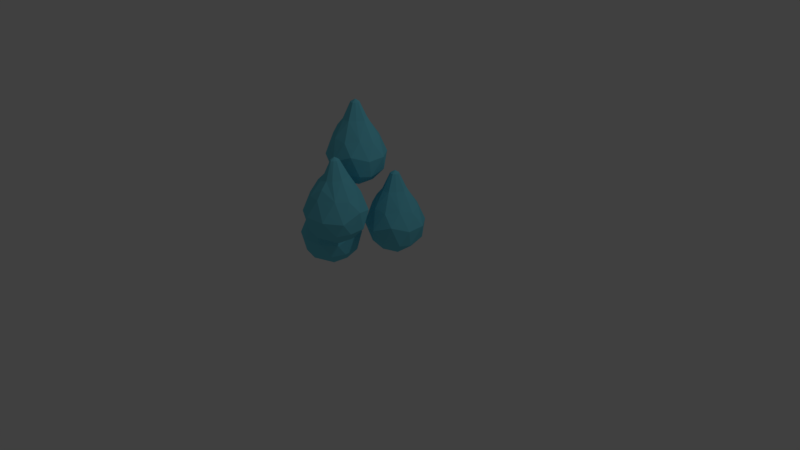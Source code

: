 # Source: Wassertropfen_klein.blend  (saved by Blender 2.78.0; exported with 4.5.12 LTS)
import bpy
from mathutils import Matrix  # noqa: F401  (used for matrix-valued properties, if any)

bpy.ops.wm.read_factory_settings(use_empty=True)
scene = bpy.context.scene
scene.name = 'Scene'

# ---- collections
col_collection_1 = bpy.data.collections.new('Collection 1'); scene.collection.children.link(col_collection_1)

# ---- materials (node trees are filled in below, after node groups)
mat_material_002 = bpy.data.materials.new('Material.002')
mat_material_002.alpha_threshold = 0.0
mat_material_002.diffuse_color = (0.162, 0.6445, 0.7991, 1.0)
mat_material_002.roughness = 0.5

# ---- material node trees
mat_material_002.use_nodes = True; mat_material_002.node_tree.nodes.clear()
_N = mat_material_002.node_tree.nodes; _L = mat_material_002.node_tree.links
n0 = _N.new('ShaderNodeOutputMaterial'); n0.name = 'Material Output'; n0.location = (300, 300)
n1 = _N.new('ShaderNodeBsdfDiffuse'); n1.name = 'Diffuse BSDF'; n1.location = (10, 300)
n1.inputs[0].default_value = (0.1622, 0.6473, 0.8, 1.0)
_L.new(n1.outputs[0], n0.inputs[0])
n0.is_active_output = True

# ---- world
world_world = bpy.data.worlds.new('World'); scene.world = world_world
world_world.color = (0.05088, 0.05088, 0.05088)
world_world.use_sun_shadow = False
world_world.sun_shadow_jitter_overblur = 0.0
world_world.cycles.sampling_method = 'MANUAL'

# ---- cameras
cam_camera = bpy.data.cameras.new('Camera')
cam_camera.clip_end = 100.0
cam_camera.lens = 35.0
cam_camera.sensor_width = 32.0
cam_camera.sensor_height = 18.0
cam_camera.ortho_scale = 7.314
cam_camera.dof.focus_distance = 0.0

# ---- lights
light_lamp = bpy.data.lights.new('Lamp', 'POINT')
light_lamp.transmission_factor = 0.0
light_lamp.cutoff_distance = 30.0
light_lamp.energy = 100.0
light_lamp.shadow_buffer_clip_start = 1.001
light_lamp.shadow_soft_size = 0.1
light_lamp.shadow_maximum_resolution = 0.006
light_lamp.use_absolute_resolution = True

# ---- meshes
me_icosphere_003 = bpy.data.meshes.new('Icosphere.003')
me_icosphere_003.from_pydata([(0.0, 0.0, -0.9794), (0.7236, -0.5257, -0.4472), (-0.1868, -0.8506, -0.4472), (-0.8591, -0.06796, -0.4472), (-0.2764, 0.8347, -0.4472), (0.7236, 0.5257, -0.4472), (0.2637, -0.7183, 0.6238), (-0.6399, -0.4092, 0.6848), (-0.6804, 0.4622, 0.6238), (0.2637, 0.7579, 0.6238), (0.7961, 4.093e-10, 0.6238), (0.0, 0.0, 1.908), (-0.06253, -0.5, -0.8507), (0.4253, -0.309, -0.8507), (0.2629, -0.809, -0.4415), (0.816, -0.1234, -0.5257), (0.4253, 0.309, -0.8507), (-0.5257, 0.1133, -0.8507), (-0.6882, -0.4654, -0.5765), (-0.1, 0.5, -0.8507), (-0.584, 0.5, -0.5876), (0.2629, 0.8419, -0.4031), (0.9511, -0.309, 0.09487), (0.9511, 0.309, 0.1073), (0.0, -1.0, 0.0), (0.572, -0.7547, 0.24), (-0.9511, -0.309, 0.1053), (-0.5878, -0.809, 0.06738), (-0.5878, 0.809, 0.1501), (-0.9511, 0.386, 0.04273), (0.5878, 0.809, 0.09442), (0.07301, 1.0, 0.111), (0.5943, -0.3792, 0.6987), (-0.1804, -0.7286, 0.6987), (-0.7745, -0.038, 0.6987), (-0.2508, 0.7127, 0.6987), (0.6263, 0.4346, 0.6987), (0.1232, -0.4068, 1.271), (0.4235, 0.0, 1.271), (-0.3171, -0.2634, 1.233), (-0.2503, 0.2379, 1.302), (0.1215, 0.3426, 1.271), (-0.3712, 0.0, 1.271), (-0.1611, -0.3926, 1.231), (0.2877, -0.23, 1.271), (0.2725, 0.2277, 1.346), (-0.1314, 0.3672, 1.202), (0.1533, -0.001817, 1.813), (0.04637, -0.149, 1.813), (-0.1267, -0.09279, 1.813), (-0.1019, 0.07215, 1.813), (0.04637, 0.1331, 1.813), (0.09921, 0.07398, 1.835), (-0.04014, 0.1358, 1.787), (-0.1168, -0.007631, 1.832), (-0.04889, -0.1426, 1.813), (0.1082, -0.08828, 1.813), (-0.4503, 0.3016, 1.091), (-0.4833, -0.3499, 0.9959)], [], [(0, 13, 12), (1, 13, 15), (0, 12, 17), (0, 17, 19), (0, 19, 16), (1, 15, 22), (2, 14, 24), (3, 18, 26), (4, 20, 28), (5, 21, 30), (1, 22, 25), (2, 24, 27), (3, 26, 29), (4, 28, 31), (5, 30, 23), (6, 32, 37), (33, 58, 7), (34, 57, 8), (9, 35, 41), (10, 36, 38), (52, 11, 47), (36, 45, 38), (36, 9, 41), (53, 11, 51), (35, 46, 41), (35, 57, 40), (54, 11, 50), (34, 42, 40), (34, 58, 39), (55, 11, 49), (33, 43, 39), (33, 6, 37), (56, 11, 48), (32, 44, 37), (32, 10, 38), (23, 36, 10), (23, 30, 36), (30, 9, 36), (31, 35, 9), (31, 28, 35), (28, 8, 35), (29, 34, 8), (29, 26, 34), (26, 7, 34), (27, 33, 7), (27, 24, 33), (24, 6, 33), (25, 32, 6), (25, 22, 32), (22, 10, 32), (30, 31, 9), (30, 21, 31), (21, 4, 31), (28, 29, 8), (28, 20, 29), (20, 3, 29), (26, 27, 7), (26, 18, 27), (18, 2, 27), (24, 25, 6), (24, 14, 25), (14, 1, 25), (22, 23, 10), (22, 15, 23), (15, 5, 23), (16, 21, 5), (16, 19, 21), (19, 4, 21), (19, 20, 4), (19, 17, 20), (17, 3, 20), (17, 18, 3), (17, 12, 18), (12, 2, 18), (15, 16, 5), (15, 13, 16), (13, 0, 16), (12, 14, 2), (12, 13, 14), (13, 1, 14), (52, 51, 11), (36, 41, 45), (53, 50, 11), (35, 40, 46), (54, 49, 11), (34, 39, 42), (55, 48, 11), (33, 37, 43), (56, 47, 11), (32, 38, 44), (44, 47, 56), (43, 48, 55), (42, 49, 54), (40, 53, 46), (45, 51, 52), (44, 48, 37), (43, 49, 39), (54, 40, 42), (53, 41, 46), (45, 47, 38), (34, 40, 57), (35, 8, 57), (44, 38, 47), (43, 37, 48), (42, 39, 49), (40, 50, 53), (45, 41, 51), (44, 56, 48), (43, 55, 49), (54, 50, 40), (53, 51, 41), (45, 52, 47), (33, 39, 58), (34, 7, 58)])
me_icosphere_003.materials.append(mat_material_002)
me_icosphere_003.use_remesh_preserve_volume = False
me_icosphere_003.use_remesh_preserve_attributes = False
me_icosphere_003.use_mirror_vertex_groups = False
me_icosphere_003.update()
me_icosphere_002 = bpy.data.meshes.new('Icosphere.002')
me_icosphere_002.from_pydata([(0.0, 0.0, -0.9794), (0.7236, -0.5257, -0.4472), (-0.1868, -0.8506, -0.4472), (-0.8591, -0.06796, -0.4472), (-0.2764, 0.8347, -0.4472), (0.7236, 0.5257, -0.4472), (0.2637, -0.7183, 0.6238), (-0.6399, -0.4092, 0.6848), (-0.6804, 0.4622, 0.6238), (0.2637, 0.7579, 0.6238), (0.7961, 4.093e-10, 0.6238), (0.0, 0.0, 1.908), (-0.06253, -0.5, -0.8507), (0.4253, -0.309, -0.8507), (0.2629, -0.809, -0.4415), (0.816, -0.1234, -0.5257), (0.4253, 0.309, -0.8507), (-0.5257, 0.1133, -0.8507), (-0.6882, -0.4654, -0.5765), (-0.1, 0.5, -0.8507), (-0.584, 0.5, -0.5876), (0.2629, 0.8419, -0.4031), (0.9511, -0.309, 0.09487), (0.9511, 0.309, 0.1073), (0.0, -1.0, 0.0), (0.572, -0.7547, 0.24), (-0.9511, -0.309, 0.1053), (-0.5878, -0.809, 0.06738), (-0.5878, 0.809, 0.1501), (-0.9511, 0.386, 0.04273), (0.5878, 0.809, 0.09442), (0.07301, 1.0, 0.111), (0.5943, -0.3792, 0.6987), (-0.1804, -0.7286, 0.6987), (-0.7745, -0.038, 0.6987), (-0.2508, 0.7127, 0.6987), (0.6263, 0.4346, 0.6987), (0.1232, -0.4068, 1.271), (0.4235, 0.0, 1.271), (-0.3171, -0.2634, 1.233), (-0.2503, 0.2379, 1.302), (0.1215, 0.3426, 1.271), (-0.3712, 0.0, 1.271), (-0.1611, -0.3926, 1.231), (0.2877, -0.23, 1.271), (0.2725, 0.2277, 1.346), (-0.1314, 0.3672, 1.202), (0.1533, -0.001817, 1.813), (0.04637, -0.149, 1.813), (-0.1267, -0.09279, 1.813), (-0.1019, 0.07215, 1.813), (0.04637, 0.1331, 1.813), (0.09921, 0.07398, 1.835), (-0.04014, 0.1358, 1.787), (-0.1168, -0.007631, 1.832), (-0.04889, -0.1426, 1.813), (0.1082, -0.08828, 1.813), (-0.4503, 0.3016, 1.091), (-0.4833, -0.3499, 0.9959)], [], [(0, 13, 12), (1, 13, 15), (0, 12, 17), (0, 17, 19), (0, 19, 16), (1, 15, 22), (2, 14, 24), (3, 18, 26), (4, 20, 28), (5, 21, 30), (1, 22, 25), (2, 24, 27), (3, 26, 29), (4, 28, 31), (5, 30, 23), (6, 32, 37), (33, 58, 7), (34, 57, 8), (9, 35, 41), (10, 36, 38), (52, 11, 47), (36, 45, 38), (36, 9, 41), (53, 11, 51), (35, 46, 41), (35, 57, 40), (54, 11, 50), (34, 42, 40), (34, 58, 39), (55, 11, 49), (33, 43, 39), (33, 6, 37), (56, 11, 48), (32, 44, 37), (32, 10, 38), (23, 36, 10), (23, 30, 36), (30, 9, 36), (31, 35, 9), (31, 28, 35), (28, 8, 35), (29, 34, 8), (29, 26, 34), (26, 7, 34), (27, 33, 7), (27, 24, 33), (24, 6, 33), (25, 32, 6), (25, 22, 32), (22, 10, 32), (30, 31, 9), (30, 21, 31), (21, 4, 31), (28, 29, 8), (28, 20, 29), (20, 3, 29), (26, 27, 7), (26, 18, 27), (18, 2, 27), (24, 25, 6), (24, 14, 25), (14, 1, 25), (22, 23, 10), (22, 15, 23), (15, 5, 23), (16, 21, 5), (16, 19, 21), (19, 4, 21), (19, 20, 4), (19, 17, 20), (17, 3, 20), (17, 18, 3), (17, 12, 18), (12, 2, 18), (15, 16, 5), (15, 13, 16), (13, 0, 16), (12, 14, 2), (12, 13, 14), (13, 1, 14), (52, 51, 11), (36, 41, 45), (53, 50, 11), (35, 40, 46), (54, 49, 11), (34, 39, 42), (55, 48, 11), (33, 37, 43), (56, 47, 11), (32, 38, 44), (44, 47, 56), (43, 48, 55), (42, 49, 54), (40, 53, 46), (45, 51, 52), (44, 48, 37), (43, 49, 39), (54, 40, 42), (53, 41, 46), (45, 47, 38), (34, 40, 57), (35, 8, 57), (44, 38, 47), (43, 37, 48), (42, 39, 49), (40, 50, 53), (45, 41, 51), (44, 56, 48), (43, 55, 49), (54, 50, 40), (53, 51, 41), (45, 52, 47), (33, 39, 58), (34, 7, 58)])
me_icosphere_002.materials.append(mat_material_002)
me_icosphere_002.use_remesh_preserve_volume = False
me_icosphere_002.use_remesh_preserve_attributes = False
me_icosphere_002.use_mirror_vertex_groups = False
me_icosphere_002.update()
me_icosphere_001 = bpy.data.meshes.new('Icosphere.001')
me_icosphere_001.from_pydata([(0.0, 0.0, -0.9794), (0.7236, -0.5257, -0.4472), (-0.1868, -0.8506, -0.4472), (-0.8591, -0.06796, -0.4472), (-0.2764, 0.8347, -0.4472), (0.7236, 0.5257, -0.4472), (0.2637, -0.7183, 0.6238), (-0.6399, -0.4092, 0.6848), (-0.6804, 0.4622, 0.6238), (0.2637, 0.7579, 0.6238), (0.7961, 4.093e-10, 0.6238), (0.0, 0.0, 1.908), (-0.06253, -0.5, -0.8507), (0.4253, -0.309, -0.8507), (0.2629, -0.809, -0.4415), (0.816, -0.1234, -0.5257), (0.4253, 0.309, -0.8507), (-0.5257, 0.1133, -0.8507), (-0.6882, -0.4654, -0.5765), (-0.1, 0.5, -0.8507), (-0.584, 0.5, -0.5876), (0.2629, 0.8419, -0.4031), (0.9511, -0.309, 0.09487), (0.9511, 0.309, 0.1073), (0.0, -1.0, 0.0), (0.572, -0.7547, 0.24), (-0.9511, -0.309, 0.1053), (-0.5878, -0.809, 0.06738), (-0.5878, 0.809, 0.1501), (-0.9511, 0.386, 0.04273), (0.5878, 0.809, 0.09442), (0.07301, 1.0, 0.111), (0.5943, -0.3792, 0.6987), (-0.1804, -0.7286, 0.6987), (-0.7745, -0.038, 0.6987), (-0.2508, 0.7127, 0.6987), (0.6263, 0.4346, 0.6987), (0.1232, -0.4068, 1.271), (0.4235, 0.0, 1.271), (-0.3171, -0.2634, 1.233), (-0.2503, 0.2379, 1.302), (0.1215, 0.3426, 1.271), (-0.3712, 0.0, 1.271), (-0.1611, -0.3926, 1.231), (0.2877, -0.23, 1.271), (0.2725, 0.2277, 1.346), (-0.1314, 0.3672, 1.202), (0.1533, -0.001817, 1.813), (0.04637, -0.149, 1.813), (-0.1267, -0.09279, 1.813), (-0.1019, 0.07215, 1.813), (0.04637, 0.1331, 1.813), (0.09921, 0.07398, 1.835), (-0.04014, 0.1358, 1.787), (-0.1168, -0.007631, 1.832), (-0.04889, -0.1426, 1.813), (0.1082, -0.08828, 1.813), (-0.4503, 0.3016, 1.091), (-0.4833, -0.3499, 0.9959)], [], [(0, 13, 12), (1, 13, 15), (0, 12, 17), (0, 17, 19), (0, 19, 16), (1, 15, 22), (2, 14, 24), (3, 18, 26), (4, 20, 28), (5, 21, 30), (1, 22, 25), (2, 24, 27), (3, 26, 29), (4, 28, 31), (5, 30, 23), (6, 32, 37), (33, 58, 7), (34, 57, 8), (9, 35, 41), (10, 36, 38), (52, 11, 47), (36, 45, 38), (36, 9, 41), (53, 11, 51), (35, 46, 41), (35, 57, 40), (54, 11, 50), (34, 42, 40), (34, 58, 39), (55, 11, 49), (33, 43, 39), (33, 6, 37), (56, 11, 48), (32, 44, 37), (32, 10, 38), (23, 36, 10), (23, 30, 36), (30, 9, 36), (31, 35, 9), (31, 28, 35), (28, 8, 35), (29, 34, 8), (29, 26, 34), (26, 7, 34), (27, 33, 7), (27, 24, 33), (24, 6, 33), (25, 32, 6), (25, 22, 32), (22, 10, 32), (30, 31, 9), (30, 21, 31), (21, 4, 31), (28, 29, 8), (28, 20, 29), (20, 3, 29), (26, 27, 7), (26, 18, 27), (18, 2, 27), (24, 25, 6), (24, 14, 25), (14, 1, 25), (22, 23, 10), (22, 15, 23), (15, 5, 23), (16, 21, 5), (16, 19, 21), (19, 4, 21), (19, 20, 4), (19, 17, 20), (17, 3, 20), (17, 18, 3), (17, 12, 18), (12, 2, 18), (15, 16, 5), (15, 13, 16), (13, 0, 16), (12, 14, 2), (12, 13, 14), (13, 1, 14), (52, 51, 11), (36, 41, 45), (53, 50, 11), (35, 40, 46), (54, 49, 11), (34, 39, 42), (55, 48, 11), (33, 37, 43), (56, 47, 11), (32, 38, 44), (44, 47, 56), (43, 48, 55), (42, 49, 54), (40, 53, 46), (45, 51, 52), (44, 48, 37), (43, 49, 39), (54, 40, 42), (53, 41, 46), (45, 47, 38), (34, 40, 57), (35, 8, 57), (44, 38, 47), (43, 37, 48), (42, 39, 49), (40, 50, 53), (45, 41, 51), (44, 56, 48), (43, 55, 49), (54, 50, 40), (53, 51, 41), (45, 52, 47), (33, 39, 58), (34, 7, 58)])
me_icosphere_001.materials.append(mat_material_002)
me_icosphere_001.use_remesh_preserve_volume = False
me_icosphere_001.use_remesh_preserve_attributes = False
me_icosphere_001.use_mirror_vertex_groups = False
me_icosphere_001.update()
me_icosphere = bpy.data.meshes.new('Icosphere')
me_icosphere.from_pydata([(0.0, 0.0, -0.9794), (0.7236, -0.5257, -0.4472), (-0.1868, -0.8506, -0.4472), (-0.8591, -0.06796, -0.4472), (-0.2764, 0.8347, -0.4472), (0.7236, 0.5257, -0.4472), (0.2637, -0.7183, 0.6238), (-0.6399, -0.4092, 0.6848), (-0.6804, 0.4622, 0.6238), (0.2637, 0.7579, 0.6238), (0.7961, 4.093e-10, 0.6238), (0.0, 0.0, 1.908), (-0.06253, -0.5, -0.8507), (0.4253, -0.309, -0.8507), (0.2629, -0.809, -0.4415), (0.816, -0.1234, -0.5257), (0.4253, 0.309, -0.8507), (-0.5257, 0.1133, -0.8507), (-0.6882, -0.4654, -0.5765), (-0.1, 0.5, -0.8507), (-0.584, 0.5, -0.5876), (0.2629, 0.8419, -0.4031), (0.9511, -0.309, 0.09487), (0.9511, 0.309, 0.1073), (0.0, -1.0, 0.0), (0.572, -0.7547, 0.24), (-0.9511, -0.309, 0.1053), (-0.5878, -0.809, 0.06738), (-0.5878, 0.809, 0.1501), (-0.9511, 0.386, 0.04273), (0.5878, 0.809, 0.09442), (0.07301, 1.0, 0.111), (0.5943, -0.3792, 0.6987), (-0.1804, -0.7286, 0.6987), (-0.7745, -0.038, 0.6987), (-0.2508, 0.7127, 0.6987), (0.6263, 0.4346, 0.6987), (0.1232, -0.4068, 1.271), (0.4235, 0.0, 1.271), (-0.3171, -0.2634, 1.233), (-0.2503, 0.2379, 1.302), (0.1215, 0.3426, 1.271), (-0.3712, 0.0, 1.271), (-0.1611, -0.3926, 1.231), (0.2877, -0.23, 1.271), (0.2725, 0.2277, 1.346), (-0.1314, 0.3672, 1.202), (0.1533, -0.001817, 1.813), (0.04637, -0.149, 1.813), (-0.1267, -0.09279, 1.813), (-0.1019, 0.07215, 1.813), (0.04637, 0.1331, 1.813), (0.09921, 0.07398, 1.835), (-0.04014, 0.1358, 1.787), (-0.1168, -0.007631, 1.832), (-0.04889, -0.1426, 1.813), (0.1082, -0.08828, 1.813), (-0.4503, 0.3016, 1.091), (-0.4833, -0.3499, 0.9959)], [], [(0, 13, 12), (1, 13, 15), (0, 12, 17), (0, 17, 19), (0, 19, 16), (1, 15, 22), (2, 14, 24), (3, 18, 26), (4, 20, 28), (5, 21, 30), (1, 22, 25), (2, 24, 27), (3, 26, 29), (4, 28, 31), (5, 30, 23), (6, 32, 37), (33, 58, 7), (34, 57, 8), (9, 35, 41), (10, 36, 38), (52, 11, 47), (36, 45, 38), (36, 9, 41), (53, 11, 51), (35, 46, 41), (35, 57, 40), (54, 11, 50), (34, 42, 40), (34, 58, 39), (55, 11, 49), (33, 43, 39), (33, 6, 37), (56, 11, 48), (32, 44, 37), (32, 10, 38), (23, 36, 10), (23, 30, 36), (30, 9, 36), (31, 35, 9), (31, 28, 35), (28, 8, 35), (29, 34, 8), (29, 26, 34), (26, 7, 34), (27, 33, 7), (27, 24, 33), (24, 6, 33), (25, 32, 6), (25, 22, 32), (22, 10, 32), (30, 31, 9), (30, 21, 31), (21, 4, 31), (28, 29, 8), (28, 20, 29), (20, 3, 29), (26, 27, 7), (26, 18, 27), (18, 2, 27), (24, 25, 6), (24, 14, 25), (14, 1, 25), (22, 23, 10), (22, 15, 23), (15, 5, 23), (16, 21, 5), (16, 19, 21), (19, 4, 21), (19, 20, 4), (19, 17, 20), (17, 3, 20), (17, 18, 3), (17, 12, 18), (12, 2, 18), (15, 16, 5), (15, 13, 16), (13, 0, 16), (12, 14, 2), (12, 13, 14), (13, 1, 14), (52, 51, 11), (36, 41, 45), (53, 50, 11), (35, 40, 46), (54, 49, 11), (34, 39, 42), (55, 48, 11), (33, 37, 43), (56, 47, 11), (32, 38, 44), (44, 47, 56), (43, 48, 55), (42, 49, 54), (40, 53, 46), (45, 51, 52), (44, 48, 37), (43, 49, 39), (54, 40, 42), (53, 41, 46), (45, 47, 38), (34, 40, 57), (35, 8, 57), (44, 38, 47), (43, 37, 48), (42, 39, 49), (40, 50, 53), (45, 41, 51), (44, 56, 48), (43, 55, 49), (54, 50, 40), (53, 51, 41), (45, 52, 47), (33, 39, 58), (34, 7, 58)])
me_icosphere.materials.append(mat_material_002)
me_icosphere.use_remesh_preserve_volume = False
me_icosphere.use_remesh_preserve_attributes = False
me_icosphere.use_mirror_vertex_groups = False
me_icosphere.update()

# ---- objects
ob_icosphere_003 = bpy.data.objects.new('Icosphere.003', me_icosphere_003)
ob_icosphere_002 = bpy.data.objects.new('Icosphere.002', me_icosphere_002)
ob_icosphere_001 = bpy.data.objects.new('Icosphere.001', me_icosphere_001)
ob_icosphere = bpy.data.objects.new('Icosphere', me_icosphere)
ob_lamp = bpy.data.objects.new('Lamp', light_lamp)
ob_camera = bpy.data.objects.new('Camera', cam_camera)

# ---- transforms, parenting, visibility, modifiers, constraints
ob_icosphere_003.location = (-0.4345, -0.2544, 0.2166)
ob_icosphere_003.rotation_euler = (0.0, 0.0, 1.114)
ob_icosphere_003.scale = (0.3925, 0.3733, 0.3733)
ob_icosphere_003.lineart.crease_threshold = 0.0
ob_icosphere_002.location = (0.2557, 0.2185, 0.4711)
ob_icosphere_002.rotation_euler = (0.0, 0.0, 0.01396)
ob_icosphere_002.scale = (0.3925, 0.3733, 0.3733)
ob_icosphere_002.lineart.crease_threshold = 0.0
ob_icosphere_001.location = (0.1199, -0.6157, 0.8345)
ob_icosphere_001.rotation_euler = (0.0, 0.0, 1.114)
ob_icosphere_001.scale = (0.3925, 0.3733, 0.3733)
ob_icosphere_001.lineart.crease_threshold = 0.0
ob_icosphere.location = (-0.2059, 0.0, 1.318)
ob_icosphere.scale = (0.3925, 0.3733, 0.3733)
ob_icosphere.lineart.crease_threshold = 0.0
ob_lamp.location = (4.076, 1.005, 5.904)
ob_lamp.rotation_euler = (0.6503, 0.05522, 1.866)
ob_lamp.lock_rotations_4d = False
ob_lamp.empty_display_type = 'ARROWS'
ob_lamp.color = (0.0, 0.0, 0.0, 0.0)
ob_lamp.lineart.crease_threshold = 0.0
ob_camera.location = (7.481, -6.508, 5.344)
ob_camera.rotation_euler = (1.109, 0.0, 0.8149)
ob_camera.lock_rotations_4d = False
ob_camera.empty_display_type = 'ARROWS'
ob_camera.color = (0.0, 0.0, 0.0, 0.0)
ob_camera.display_type = 'WIRE'
ob_camera.lineart.crease_threshold = 0.0

# ---- collection membership
col_collection_1.objects.link(ob_icosphere_003)
col_collection_1.objects.link(ob_icosphere_002)
col_collection_1.objects.link(ob_icosphere_001)
col_collection_1.objects.link(ob_icosphere)
col_collection_1.objects.link(ob_lamp)
col_collection_1.objects.link(ob_camera)

# ---- scene / render settings (as saved in the file)
scene.camera = ob_camera
scene.frame_start = 1; scene.frame_end = 250; scene.frame_set(1)
scene.render.engine = 'CYCLES'
scene.render.resolution_percentage = 50
scene.render.dither_intensity = 0.0
scene.cycles.use_denoising = False
scene.cycles.samples = 128
scene.cycles.sampling_pattern = 'TABULATED_SOBOL'
scene.cycles.light_sampling_threshold = 0.0
scene.cycles.use_adaptive_sampling = False
scene.cycles.use_light_tree = False
scene.cycles.blur_glossy = 0.0
scene.cycles.sample_clamp_indirect = 0.0
scene.view_settings.view_transform = 'Standard'
bpy.context.view_layer.update()
